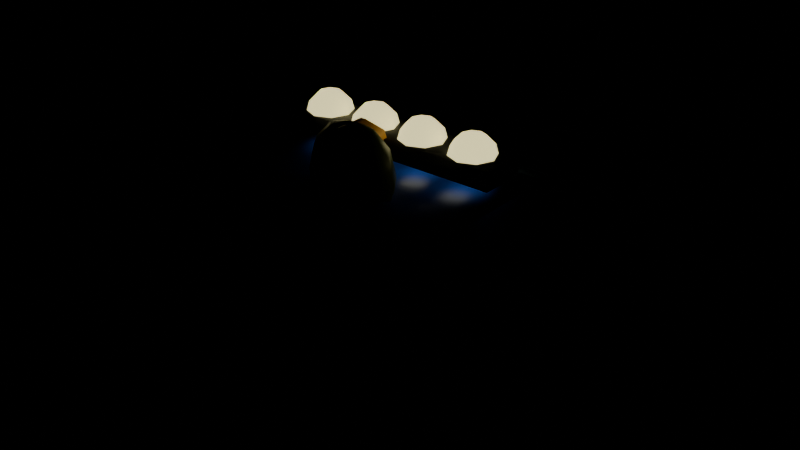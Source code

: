# Source: monster.blend  (saved by Blender 5.2.45; exported with 4.5.12 LTS)
import bpy
from mathutils import Matrix  # noqa: F401  (used for matrix-valued properties, if any)

bpy.ops.wm.read_factory_settings(use_empty=True)
scene = bpy.context.scene
scene.name = 'Scene'

# ---- materials (node trees are filled in below, after node groups)
mat_matte = bpy.data.materials.new('Matte')
mat_matte.use_backface_culling = True
mat_matte.diffuse_color = (0.02416, 0.02624, 0.03071, 1.0)
mat_paint = bpy.data.materials.new('Paint')
mat_paint.use_backface_culling = True
mat_paint.diffuse_color = (0.01229, 0.07619, 0.6867, 1.0)
mat_glass = bpy.data.materials.new('Glass')
mat_glass.surface_render_method = 'BLENDED'
mat_glass.blend_method = 'BLEND'
mat_glass.use_backface_culling = True
mat_glass.diffuse_color = (0.2462, 0.402, 0.6038, 1.0)
mat_metal = bpy.data.materials.new('Metal')
mat_metal.use_backface_culling = True
mat_metal.diffuse_color = (0.7913, 0.8148, 0.855, 1.0)
mat_lamp = bpy.data.materials.new('Lamp')
mat_lamp.use_backface_culling = True
mat_lamp.diffuse_color = (1.0, 0.8963, 0.4342, 1.0)
mat_pilot = bpy.data.materials.new('Pilot')
mat_pilot.use_backface_culling = True
mat_pilot.diffuse_color = (0.09084, 0.1274, 0.02519, 1.0)
mat_trim_001 = bpy.data.materials.new('Trim.001')
mat_trim_001.use_backface_culling = True
mat_trim_001.diffuse_color = (0.7454, 0.3515, 0.02956, 1.0)
mat_matte_001 = bpy.data.materials.new('Matte.001')
mat_matte_001.use_backface_culling = True
mat_matte_001.diffuse_color = (0.04667, 0.06848, 0.016, 1.0)
mat_matte_002 = bpy.data.materials.new('Matte.002')
mat_matte_002.use_backface_culling = True
mat_matte_002.diffuse_color = (0.005605, 0.005605, 0.005605, 1.0)

# ---- material node trees
mat_matte.use_nodes = True; mat_matte.node_tree.nodes.clear()
_N = mat_matte.node_tree.nodes; _L = mat_matte.node_tree.links
n0 = _N.new('ShaderNodeBsdfPrincipled'); n0.name = 'Principled BSDF'; n0.location = (-200, 100)
n0.inputs[0].default_value = (0.02416, 0.02624, 0.03071, 1.0)
n0.inputs[2].default_value = 0.65
n0.inputs[10].default_value = 0.005
n1 = _N.new('ShaderNodeOutputMaterial'); n1.name = 'Material Output'; n1.location = (200, 100)
_L.new(n0.outputs[0], n1.inputs[0])
n1.is_active_output = True
mat_paint.use_nodes = True; mat_paint.node_tree.nodes.clear()
_N = mat_paint.node_tree.nodes; _L = mat_paint.node_tree.links
n0 = _N.new('ShaderNodeBsdfPrincipled'); n0.name = 'Principled BSDF'; n0.location = (-200, 100)
n0.inputs[0].default_value = (0.01229, 0.07619, 0.6867, 1.0)
n0.inputs[1].default_value = 0.05
n0.inputs[2].default_value = 0.4
n0.inputs[10].default_value = 0.005
n1 = _N.new('ShaderNodeOutputMaterial'); n1.name = 'Material Output'; n1.location = (200, 100)
_L.new(n0.outputs[0], n1.inputs[0])
n1.is_active_output = True
mat_glass.use_nodes = True; mat_glass.node_tree.nodes.clear()
_N = mat_glass.node_tree.nodes; _L = mat_glass.node_tree.links
n0 = _N.new('ShaderNodeBsdfPrincipled'); n0.name = 'Principled BSDF'; n0.location = (-200, 100)
n0.inputs[0].default_value = (0.2462, 0.402, 0.6038, 1.0)
n0.inputs[2].default_value = 0.08
n0.inputs[4].default_value = 0.35
n0.inputs[10].default_value = 0.005
n1 = _N.new('ShaderNodeOutputMaterial'); n1.name = 'Material Output'; n1.location = (200, 100)
_L.new(n0.outputs[0], n1.inputs[0])
n1.is_active_output = True
mat_metal.use_nodes = True; mat_metal.node_tree.nodes.clear()
_N = mat_metal.node_tree.nodes; _L = mat_metal.node_tree.links
n0 = _N.new('ShaderNodeBsdfPrincipled'); n0.name = 'Principled BSDF'; n0.location = (-200, 100)
n0.inputs[0].default_value = (0.7913, 0.8148, 0.855, 1.0)
n0.inputs[1].default_value = 0.85
n0.inputs[2].default_value = 0.25
n0.inputs[10].default_value = 0.005
n1 = _N.new('ShaderNodeOutputMaterial'); n1.name = 'Material Output'; n1.location = (200, 100)
_L.new(n0.outputs[0], n1.inputs[0])
n1.is_active_output = True
mat_lamp.use_nodes = True; mat_lamp.node_tree.nodes.clear()
_N = mat_lamp.node_tree.nodes; _L = mat_lamp.node_tree.links
n0 = _N.new('ShaderNodeBsdfPrincipled'); n0.name = 'Principled BSDF'; n0.location = (-200, 100)
n0.inputs[0].default_value = (1.0, 0.8963, 0.4342, 1.0)
n0.inputs[10].default_value = 0.005
n0.inputs[27].default_value = (1.0, 0.8963, 0.4342, 1.0)
n0.inputs[28].default_value = 1.2
n1 = _N.new('ShaderNodeOutputMaterial'); n1.name = 'Material Output'; n1.location = (200, 100)
_L.new(n0.outputs[0], n1.inputs[0])
n1.is_active_output = True
mat_pilot.use_nodes = True; mat_pilot.node_tree.nodes.clear()
_N = mat_pilot.node_tree.nodes; _L = mat_pilot.node_tree.links
n0 = _N.new('ShaderNodeBsdfPrincipled'); n0.name = 'Principled BSDF'; n0.location = (-200, 100)
n0.inputs[0].default_value = (0.09084, 0.1274, 0.02519, 1.0)
n0.inputs[2].default_value = 0.45
n0.inputs[10].default_value = 0.005
n1 = _N.new('ShaderNodeOutputMaterial'); n1.name = 'Material Output'; n1.location = (200, 100)
_L.new(n0.outputs[0], n1.inputs[0])
n1.is_active_output = True
mat_trim_001.use_nodes = True; mat_trim_001.node_tree.nodes.clear()
_N = mat_trim_001.node_tree.nodes; _L = mat_trim_001.node_tree.links
n0 = _N.new('ShaderNodeBsdfPrincipled'); n0.name = 'Principled BSDF'; n0.location = (-200, 100)
n0.inputs[0].default_value = (0.7454, 0.3515, 0.02956, 1.0)
n0.inputs[2].default_value = 0.35
n0.inputs[10].default_value = 0.005
n1 = _N.new('ShaderNodeOutputMaterial'); n1.name = 'Material Output'; n1.location = (200, 100)
_L.new(n0.outputs[0], n1.inputs[0])
n1.is_active_output = True
mat_matte_001.use_nodes = True; mat_matte_001.node_tree.nodes.clear()
_N = mat_matte_001.node_tree.nodes; _L = mat_matte_001.node_tree.links
n0 = _N.new('ShaderNodeBsdfPrincipled'); n0.name = 'Principled BSDF'; n0.location = (-200, 100)
n0.inputs[0].default_value = (0.04667, 0.06848, 0.016, 1.0)
n0.inputs[2].default_value = 0.55
n0.inputs[10].default_value = 0.005
n1 = _N.new('ShaderNodeOutputMaterial'); n1.name = 'Material Output'; n1.location = (200, 100)
_L.new(n0.outputs[0], n1.inputs[0])
n1.is_active_output = True
mat_matte_002.use_nodes = True; mat_matte_002.node_tree.nodes.clear()
_N = mat_matte_002.node_tree.nodes; _L = mat_matte_002.node_tree.links
n0 = _N.new('ShaderNodeBsdfPrincipled'); n0.name = 'Principled BSDF'; n0.location = (-200, 100)
n0.inputs[0].default_value = (0.005605, 0.005605, 0.005605, 1.0)
n0.inputs[2].default_value = 0.4
n0.inputs[10].default_value = 0.005
n1 = _N.new('ShaderNodeOutputMaterial'); n1.name = 'Material Output'; n1.location = (200, 100)
_L.new(n0.outputs[0], n1.inputs[0])
n1.is_active_output = True

# ---- meshes
me_monster = bpy.data.meshes.new('Monster')
me_monster.from_pydata([(-0.5, -0.95, 0.28), (-0.5, -0.95, 0.42), (-0.5, 0.95, 0.28), (-0.5, 0.95, 0.42), (0.5, -0.95, 0.28), (0.5, -0.95, 0.42), (0.5, 0.95, 0.28), (0.5, 0.95, 0.42), (-0.525, -0.575, 0.345), (-0.525, -0.575, 1.095), (-0.525, 0.575, 0.345), (-0.525, 0.575, 1.095), (0.525, -0.575, 0.345), (0.525, -0.575, 1.095), (0.525, 0.575, 0.345), (0.525, 0.575, 1.095), (-0.5, 0.395, 0.8), (-0.5, 0.395, 1.1), (-0.5, 0.445, 0.8), (-0.5, 0.445, 1.1), (0.5, 0.395, 0.8), (0.5, 0.395, 1.1), (0.5, 0.445, 0.8), (0.5, 0.445, 1.1), (-0.65, 0.97, 0.45), (-0.65, 0.97, 0.55), (-0.65, 1.27, 0.45), (-0.65, 1.27, 0.55), (0.65, 0.97, 0.45), (0.65, 0.97, 0.55), (0.65, 1.27, 0.45), (0.65, 1.27, 0.55), (-0.5, 0.05, 1.16), (-0.5, 0.05, 1.24), (-0.5, 0.25, 1.16), (-0.5, 0.25, 1.24), (0.5, 0.05, 1.16), (0.5, 0.05, 1.24), (0.5, 0.25, 1.16), (0.5, 0.25, 1.24), (-0.36, 0.15, 1.33), (-0.36, 0.2, 1.317), (0.36, 0.15, 1.13), (-0.36, 0.25, 1.23), (0.41, 0.15, 1.143), (-0.36, 0.2, 1.143), (-0.36, 0.15, 1.13), (0.4466, 0.15, 1.18), (-0.3246, 0.1854, 1.317), (-0.2988, 0.2112, 1.28), (-0.2893, 0.2207, 1.23), (-0.2988, 0.2112, 1.18), (-0.3246, 0.1854, 1.143), (0.46, 0.15, 1.23), (0.4466, 0.15, 1.28), (-0.31, 0.15, 1.317), (-0.2734, 0.15, 1.28), (-0.26, 0.15, 1.23), (-0.2734, 0.15, 1.18), (-0.31, 0.15, 1.143), (0.41, 0.15, 1.317), (0.36, 0.15, 1.33), (-0.3246, 0.1146, 1.317), (-0.2988, 0.08876, 1.28), (-0.2893, 0.07929, 1.23), (-0.2988, 0.08876, 1.18), (-0.3246, 0.1146, 1.143), (-0.12, 0.15, 1.13), (0.3954, 0.1854, 1.317), (-0.36, 0.1, 1.317), (-0.36, 0.0634, 1.28), (-0.36, 0.05, 1.23), (-0.36, 0.0634, 1.18), (-0.36, 0.1, 1.143), (0.4212, 0.2112, 1.28), (0.4307, 0.2207, 1.23), (-0.3954, 0.1146, 1.317), (-0.4212, 0.08876, 1.28), (-0.4307, 0.07929, 1.23), (-0.4212, 0.08876, 1.18), (-0.3954, 0.1146, 1.143), (0.4212, 0.2112, 1.18), (0.3954, 0.1854, 1.143), (-0.41, 0.15, 1.317), (-0.4466, 0.15, 1.28), (-0.46, 0.15, 1.23), (-0.4466, 0.15, 1.18), (-0.41, 0.15, 1.143), (-0.07, 0.15, 1.143), (-0.0334, 0.15, 1.18), (-0.3954, 0.1854, 1.317), (-0.4212, 0.2112, 1.28), (-0.4307, 0.2207, 1.23), (-0.4212, 0.2112, 1.18), (-0.3954, 0.1854, 1.143), (0.36, 0.2, 1.143), (-0.02, 0.15, 1.23), (0.36, 0.25, 1.23), (-0.36, 0.2366, 1.28), (-0.0334, 0.15, 1.28), (-0.36, 0.2366, 1.18), (0.36, 0.2, 1.317), (-0.07, 0.15, 1.317), (-0.12, 0.15, 1.33), (0.3954, 0.1146, 1.143), (0.4212, 0.08876, 1.18), (0.4307, 0.07929, 1.23), (0.4212, 0.08876, 1.28), (0.3954, 0.1146, 1.317), (0.12, 0.15, 1.13), (-0.08464, 0.1854, 1.317), (0.36, 0.1, 1.143), (0.36, 0.0634, 1.18), (0.36, 0.05, 1.23), (0.36, 0.0634, 1.28), (0.36, 0.1, 1.317), (-0.05876, 0.2112, 1.28), (-0.04929, 0.2207, 1.23), (0.3246, 0.1146, 1.143), (0.2988, 0.08876, 1.18), (0.2893, 0.07929, 1.23), (0.2988, 0.08876, 1.28), (0.3246, 0.1146, 1.317), (-0.05876, 0.2112, 1.18), (-0.08464, 0.1854, 1.143), (0.31, 0.15, 1.143), (0.2734, 0.15, 1.18), (0.26, 0.15, 1.23), (0.2734, 0.15, 1.28), (0.31, 0.15, 1.317), (0.17, 0.15, 1.143), (0.2066, 0.15, 1.18), (0.3246, 0.1854, 1.143), (0.2988, 0.2112, 1.18), (0.2893, 0.2207, 1.23), (0.2988, 0.2112, 1.28), (0.3246, 0.1854, 1.317), (-0.12, 0.2, 1.143), (0.22, 0.15, 1.23), (-0.12, 0.25, 1.23), (0.36, 0.2366, 1.18), (0.2066, 0.15, 1.28), (0.36, 0.2366, 1.28), (-0.12, 0.2, 1.317), (0.17, 0.15, 1.317), (0.12, 0.15, 1.33), (-0.08464, 0.1146, 1.143), (-0.05876, 0.08876, 1.18), (-0.04929, 0.07929, 1.23), (-0.05876, 0.08876, 1.28), (-0.08464, 0.1146, 1.317), (0.0, 0.051, 1.113), (0.1554, 0.1854, 1.317), (-0.12, 0.1, 1.143), (-0.12, 0.0634, 1.18), (-0.12, 0.05, 1.23), (-0.12, 0.0634, 1.28), (-0.12, 0.1, 1.317), (0.1812, 0.2112, 1.28), (0.1907, 0.2207, 1.23), (-0.1554, 0.1146, 1.143), (-0.1812, 0.08876, 1.18), (-0.1907, 0.07929, 1.23), (-0.1812, 0.08876, 1.28), (-0.1554, 0.1146, 1.317), (0.1812, 0.2112, 1.18), (0.1554, 0.1854, 1.143), (-0.17, 0.15, 1.143), (-0.2066, 0.15, 1.18), (-0.22, 0.15, 1.23), (-0.2066, 0.15, 1.28), (-0.17, 0.15, 1.317), (0.07319, -0.1614, 1.337), (0.0, 0.0009153, 1.234), (-0.1554, 0.1854, 1.143), (-0.1812, 0.2112, 1.18), (-0.1907, 0.2207, 1.23), (-0.1812, 0.2112, 1.28), (-0.1554, 0.1854, 1.317), (0.12, 0.2, 1.143), (-0.07, -0.05, 1.032), (0.12, 0.25, 1.23), (-0.12, 0.2366, 1.18), (-0.07, -0.05, 0.78), (-0.12, 0.2366, 1.28), (0.12, 0.2, 1.317), (-0.099, -0.12, 1.032), (-0.099, -0.12, 0.78), (0.1554, 0.1146, 1.143), (0.1812, 0.08876, 1.18), (0.1907, 0.07929, 1.23), (0.1812, 0.08876, 1.28), (0.1554, 0.1146, 1.317), (-0.07, -0.19, 1.032), (-0.07, -0.19, 0.78), (0.12, 0.1, 1.143), (0.12, 0.0634, 1.18), (0.12, 0.05, 1.23), (0.12, 0.0634, 1.28), (0.12, 0.1, 1.317), (0.0, -0.219, 1.032), (0.0, -0.219, 0.78), (0.08464, 0.1146, 1.143), (0.05876, 0.08876, 1.18), (0.04929, 0.07929, 1.23), (0.05876, 0.08876, 1.28), (0.08464, 0.1146, 1.317), (0.07, -0.19, 1.032), (0.07, -0.19, 0.78), (0.07, 0.15, 1.143), (0.0334, 0.15, 1.18), (0.02, 0.15, 1.23), (0.0334, 0.15, 1.28), (0.07, 0.15, 1.317), (0.099, -0.12, 1.032), (0.099, -0.12, 0.78), (0.08464, 0.1854, 1.143), (0.05876, 0.2112, 1.18), (0.04929, 0.2207, 1.23), (0.05876, 0.2112, 1.28), (0.08464, 0.1854, 1.317), (0.07, -0.05, 1.032), (0.07, -0.05, 0.78), (0.0, -0.021, 1.032), (0.12, 0.2366, 1.18), (0.0, -0.021, 0.78), (0.12, 0.2366, 1.28), (0.0, -0.12, 1.284), (0.1268, -0.1916, 1.262), (0.1464, -0.2027, 1.158), (0.0, 0.0009153, 0.9921), (0.0, -0.05456, 0.955), (0.0, -0.12, 0.942), (0.1005, 0.01834, 1.113), (0.09286, 0.007811, 1.178), (0.07107, -0.02218, 1.234), (0.1268, -0.1916, 1.054), (0.03846, -0.06706, 1.271), (0.09286, 0.007811, 1.048), (0.07107, -0.02218, 0.9921), (0.03846, -0.06706, 0.955), (0.07319, -0.1614, 0.9787), (0.1626, -0.06716, 1.113), (0.1503, -0.07118, 1.178), (0.115, -0.08264, 1.234), (0.0, -0.12, 0.951), (0.06224, -0.09978, 1.271), (0.1503, -0.07118, 1.048), (0.115, -0.08264, 0.9921), (0.06224, -0.09978, 0.955), (-0.01125, 0.05475, 1.276), (0.1626, -0.1728, 1.113), (0.1503, -0.1688, 1.178), (0.115, -0.1574, 1.234), (0.1035, -0.12, 0.9787), (0.06224, -0.1402, 1.271), (0.1503, -0.1688, 1.048), (0.115, -0.1574, 0.9921), (0.06224, -0.1402, 0.955), (0.1793, -0.12, 1.054), (0.1005, -0.2583, 1.113), (0.09286, -0.2478, 1.178), (0.07107, -0.2178, 1.234), (0.207, -0.12, 1.158), (0.03846, -0.1729, 1.271), (0.09286, -0.2478, 1.048), (0.07107, -0.2178, 0.9921), (0.03846, -0.1729, 0.955), (0.1793, -0.12, 1.262), (1.019e-08, -0.291, 1.113), (1.529e-08, -0.278, 1.178), (0.0, -0.2409, 1.234), (0.1035, -0.12, 1.337), (7.644e-09, -0.1854, 1.271), (1.529e-08, -0.278, 1.048), (0.0, -0.2409, 0.9921), (7.644e-09, -0.1854, 0.955), (0.0, -0.12, 1.365), (-0.1005, -0.2583, 1.113), (-0.09286, -0.2478, 1.178), (-0.07107, -0.2178, 1.234), (0.01125, -0.05325, 1.354), (-0.03846, -0.1729, 1.271), (-0.09286, -0.2478, 1.048), (-0.07107, -0.2178, 0.9921), (-0.03846, -0.1729, 0.955), (0.07319, -0.07863, 1.337), (-0.1626, -0.1728, 1.113), (-0.1503, -0.1688, 1.178), (-0.115, -0.1574, 1.234), (0.1268, -0.04835, 1.262), (-0.06224, -0.1402, 1.271), (-0.1503, -0.1688, 1.048), (-0.115, -0.1574, 0.9921), (-0.06224, -0.1402, 0.955), (0.1464, -0.03727, 1.158), (-0.1626, -0.06716, 1.113), (-0.1503, -0.07118, 1.178), (-0.115, -0.08264, 1.234), (0.1268, -0.04835, 1.054), (-0.06224, -0.09978, 1.271), (-0.1503, -0.07118, 1.048), (-0.115, -0.08264, 0.9921), (-0.06224, -0.09978, 0.955), (0.07319, -0.07863, 0.9787), (-0.1005, 0.01834, 1.113), (-0.09286, 0.007811, 1.178), (-0.07107, -0.02218, 1.234), (-0.01125, -0.05325, 1.354), (-0.03846, -0.06706, 1.271), (-0.09286, 0.007811, 1.048), (-0.07107, -0.02218, 0.9921), (-0.03846, -0.06706, 0.955), (0.01125, -0.1867, 1.354), (0.0, -0.0615, 0.9787), (-2.038e-08, 0.03798, 1.178), (-0.01125, -0.1867, 1.354), (0.0, -0.003, 1.158), (-7.644e-09, -0.05456, 1.271), (-2.038e-08, 0.03798, 1.048), (0.01125, -0.2947, 1.276), (0.0, -0.0615, 1.337), (-0.01125, -0.2947, 1.276), (0.01125, -0.336, 1.149), (0.0, -0.1785, 1.337), (0.0, -0.2213, 1.262), (0.0, -0.237, 1.158), (0.0, -0.2213, 1.054), (0.0, -0.1785, 0.9787), (-0.01125, -0.336, 1.149), (0.01125, -0.2947, 1.022), (-0.07319, -0.1614, 1.337), (-0.1268, -0.1916, 1.262), (-0.1464, -0.2027, 1.158), (-0.1268, -0.1916, 1.054), (-0.07319, -0.1614, 0.9787), (-0.01125, -0.2947, 1.022), (0.01125, -0.1867, 0.9436), (-0.1035, -0.12, 1.337), (-0.1793, -0.12, 1.262), (-0.207, -0.12, 1.158), (-0.1793, -0.12, 1.054), (-0.1035, -0.12, 0.9787), (-0.01125, -0.1867, 0.9436), (0.01125, -0.05325, 0.9436), (-0.07319, -0.07863, 1.337), (-0.1268, -0.04835, 1.262), (-0.1464, -0.03727, 1.158), (-0.1268, -0.04835, 1.054), (-0.07319, -0.07863, 0.9787), (-0.01125, -0.05325, 0.9436), (0.01125, 0.05475, 1.022), (-0.01125, 0.05475, 1.022), (0.0, -0.01868, 1.262), (0.01125, 0.096, 1.149), (0.0, -0.01868, 1.054), (-0.01125, 0.096, 1.149), (-0.063, -0.039, 1.117), (-0.063, -0.039, 1.163), (0.01125, 0.05475, 1.276), (-0.063, -0.021, 1.117), (-0.063, -0.021, 1.163), (0.063, -0.039, 1.117), (0.063, -0.039, 1.163), (0.063, -0.021, 1.117), (0.063, -0.021, 1.163), (-0.045, -0.021, 1.189), (-0.045, -0.00525, 1.185), (-0.045, 0.00628, 1.174), (-0.045, 0.0105, 1.158), (-0.045, 0.00628, 1.142), (-0.045, -0.00525, 1.131), (-0.045, -0.021, 1.127), (0.06863, -0.03464, 1.174), (-0.03136, -0.01313, 1.185), (-0.02138, -0.00736, 1.174), (-0.01772, -0.00525, 1.158), (-0.02138, -0.00736, 1.142), (-0.03136, -0.01313, 1.131), (0.05864, -0.02888, 1.185), (0.045, -0.021, 1.189), (-0.03136, -0.02888, 1.185), (-0.02138, -0.03464, 1.174), (-0.01772, -0.03675, 1.158), (-0.02138, -0.03464, 1.142), (-0.03136, -0.02888, 1.131), (0.05864, -0.01313, 1.185), (-0.045, -0.03675, 1.185), (-0.045, -0.04828, 1.174), (-0.045, -0.0525, 1.158), (-0.045, -0.04828, 1.142), (-0.045, -0.03675, 1.131), (0.06863, -0.00736, 1.174), (0.07228, -0.00525, 1.158), (-0.05864, -0.02887, 1.185), (-0.06863, -0.03464, 1.174), (-0.07228, -0.03675, 1.158), (-0.06863, -0.03464, 1.142), (-0.05864, -0.02887, 1.131), (0.06863, -0.00736, 1.142), (0.05864, -0.01313, 1.131), (-0.05864, -0.01312, 1.185), (-0.06863, -0.00736, 1.174), (-0.07228, -0.00525, 1.158), (-0.06863, -0.00736, 1.142), (-0.05864, -0.01312, 1.131), (0.045, -0.021, 1.127), (0.045, -0.00525, 1.131), (0.045, 0.00628, 1.142), (0.045, 0.0105, 1.158), (0.045, 0.00628, 1.174), (0.045, -0.00525, 1.185), (0.07228, -0.03675, 1.158), (0.06863, -0.03464, 1.142), (0.05864, -0.02888, 1.131), (0.045, -0.04828, 1.174), (0.045, -0.03675, 1.185), (0.045, -0.0525, 1.158), (0.045, -0.04828, 1.142), (0.045, -0.03675, 1.131), (0.02137, -0.03464, 1.174), (0.03136, -0.02887, 1.185), (0.01772, -0.03675, 1.158), (0.02137, -0.03464, 1.142), (0.03136, -0.02887, 1.131), (0.02138, -0.00736, 1.174), (0.03136, -0.01312, 1.185), (0.01772, -0.00525, 1.158), (0.02138, -0.00736, 1.142), (0.03136, -0.01312, 1.131)], [], [(0, 1, 3, 2), (2, 3, 7, 6), (6, 7, 5, 4), (4, 5, 1, 0), (2, 6, 4, 0), (7, 3, 1, 5), (8, 9, 11, 10), (10, 11, 15, 14), (14, 15, 13, 12), (12, 13, 9, 8), (10, 14, 12, 8), (15, 11, 9, 13), (16, 17, 19, 18), (18, 19, 23, 22), (22, 23, 21, 20), (20, 21, 17, 16), (18, 22, 20, 16), (23, 19, 17, 21), (24, 25, 27, 26), (26, 27, 31, 30), (30, 31, 29, 28), (28, 29, 25, 24), (26, 30, 28, 24), (31, 27, 25, 29), (32, 33, 35, 34), (34, 35, 39, 38), (38, 39, 37, 36), (36, 37, 33, 32), (34, 38, 36, 32), (39, 35, 33, 37), (45, 100, 51, 52), (43, 98, 49, 50), (41, 40, 48), (46, 45, 52), (100, 43, 50, 51), (98, 41, 48, 49), (52, 51, 58, 59), (50, 49, 56, 57), (48, 40, 55), (46, 52, 59), (51, 50, 57, 58), (49, 48, 55, 56), (57, 56, 63, 64), (55, 40, 62), (46, 59, 66), (58, 57, 64, 65), (56, 55, 62, 63), (59, 58, 65, 66), (62, 40, 69), (46, 66, 73), (65, 64, 71, 72), (63, 62, 69, 70), (66, 65, 72, 73), (64, 63, 70, 71), (46, 73, 80), (72, 71, 78, 79), (70, 69, 76, 77), (73, 72, 79, 80), (71, 70, 77, 78), (69, 40, 76), (46, 80, 87), (79, 78, 85, 86), (77, 76, 83, 84), (80, 79, 86, 87), (78, 77, 84, 85), (76, 40, 83), (46, 87, 94), (86, 85, 92, 93), (84, 83, 90, 91), (87, 86, 93, 94), (85, 84, 91, 92), (83, 40, 90), (93, 92, 43, 100), (91, 90, 41, 98), (94, 93, 100, 45), (92, 91, 98, 43), (90, 40, 41), (46, 94, 45), (101, 61, 68), (97, 142, 74, 75), (142, 101, 68, 74), (140, 97, 75, 81), (95, 140, 81, 82), (42, 95, 82), (75, 74, 54, 53), (68, 61, 60), (42, 82, 44), (81, 75, 53, 47), (74, 68, 60, 54), (82, 81, 47, 44), (42, 44, 104), (53, 54, 107, 106), (60, 61, 108), (54, 60, 108, 107), (44, 47, 105, 104), (47, 53, 106, 105), (42, 104, 111), (105, 106, 113, 112), (107, 108, 115, 114), (108, 61, 115), (104, 105, 112, 111), (106, 107, 114, 113), (42, 111, 118), (112, 113, 120, 119), (114, 115, 122, 121), (111, 112, 119, 118), (113, 114, 121, 120), (115, 61, 122), (42, 118, 125), (119, 120, 127, 126), (121, 122, 129, 128), (118, 119, 126, 125), (120, 121, 128, 127), (122, 61, 129), (42, 125, 132), (126, 127, 134, 133), (128, 129, 136, 135), (125, 126, 133, 132), (127, 128, 135, 134), (129, 61, 136), (133, 134, 97, 140), (135, 136, 101, 142), (132, 133, 140, 95), (134, 135, 142, 97), (136, 61, 101), (42, 132, 95), (143, 103, 110), (139, 184, 116, 117), (184, 143, 110, 116), (182, 139, 117, 123), (137, 182, 123, 124), (67, 137, 124), (117, 116, 99, 96), (110, 103, 102), (67, 124, 88), (123, 117, 96, 89), (116, 110, 102, 99), (124, 123, 89, 88), (96, 99, 149, 148), (102, 103, 150), (88, 89, 147, 146), (99, 102, 150, 149), (67, 88, 146), (89, 96, 148, 147), (147, 148, 155, 154), (149, 150, 157, 156), (146, 147, 154, 153), (150, 103, 157), (67, 146, 153), (148, 149, 156, 155), (67, 153, 160), (154, 155, 162, 161), (156, 157, 164, 163), (153, 154, 161, 160), (155, 156, 163, 162), (157, 103, 164), (67, 160, 167), (161, 162, 169, 168), (163, 164, 171, 170), (160, 161, 168, 167), (162, 163, 170, 169), (164, 103, 171), (67, 167, 174), (168, 169, 176, 175), (170, 171, 178, 177), (167, 168, 175, 174), (169, 170, 177, 176), (171, 103, 178), (175, 176, 139, 182), (177, 178, 143, 184), (174, 175, 182, 137), (176, 177, 184, 139), (178, 103, 143), (67, 174, 137), (185, 145, 152), (181, 226, 158, 159), (226, 185, 152, 158), (224, 181, 159, 165), (179, 224, 165, 166), (109, 179, 166), (159, 158, 141, 138), (152, 145, 144), (109, 166, 130), (165, 159, 138, 131), (158, 152, 144, 141), (166, 165, 131, 130), (138, 141, 191, 190), (144, 145, 192), (130, 131, 189, 188), (141, 144, 192, 191), (131, 138, 190, 189), (109, 130, 188), (189, 190, 197, 196), (191, 192, 199, 198), (188, 189, 196, 195), (192, 145, 199), (109, 188, 195), (190, 191, 198, 197), (109, 195, 202), (196, 197, 204, 203), (198, 199, 206, 205), (195, 196, 203, 202), (197, 198, 205, 204), (199, 145, 206), (109, 202, 209), (203, 204, 211, 210), (205, 206, 213, 212), (202, 203, 210, 209), (204, 205, 212, 211), (206, 145, 213), (109, 209, 216), (210, 211, 218, 217), (212, 213, 220, 219), (209, 210, 217, 216), (211, 212, 219, 218), (213, 145, 220), (217, 218, 181, 224), (219, 220, 185, 226), (216, 217, 224, 179), (218, 219, 226, 181), (220, 145, 185), (109, 216, 179), (235, 237, 246, 244), (231, 230, 239, 240), (225, 223, 221, 222), (233, 234, 243, 242), (173, 318, 237, 235), (222, 221, 214, 215), (239, 238, 247, 248), (232, 231, 240), (215, 214, 207, 208), (234, 235, 244, 243), (151, 315, 234, 233), (208, 207, 200, 201), (237, 227, 246), (230, 319, 238, 239), (201, 200, 193, 194), (232, 240, 249), (315, 173, 235, 234), (194, 193, 186, 187), (221, 223, 180, 186, 193, 200, 207, 214), (319, 151, 233, 238), (187, 186, 180, 183), (240, 239, 248, 249), (318, 227, 237), (183, 180, 223, 225), (225, 222, 215, 208, 201, 194, 187, 183), (238, 233, 242, 247), (248, 247, 256, 257), (242, 243, 252, 251), (244, 246, 255, 253), (249, 248, 257, 258), (247, 242, 251, 256), (243, 244, 253, 252), (246, 227, 255), (232, 249, 258), (258, 257, 266, 267), (256, 251, 260, 265), (252, 253, 262, 261), (255, 227, 264), (232, 258, 267), (257, 256, 265, 266), (251, 252, 261, 260), (253, 255, 264, 262), (265, 260, 269, 274), (261, 262, 271, 270), (264, 227, 273), (232, 267, 276), (266, 265, 274, 275), (260, 261, 270, 269), (262, 264, 273, 271), (267, 266, 275, 276), (232, 276, 285), (275, 274, 283, 284), (269, 270, 279, 278), (271, 273, 282, 280), (276, 275, 284, 285), (274, 269, 278, 283), (270, 271, 280, 279), (273, 227, 282), (278, 279, 288, 287), (280, 282, 291, 289), (285, 284, 293, 294), (283, 278, 287, 292), (279, 280, 289, 288), (282, 227, 291), (232, 285, 294), (284, 283, 292, 293), (294, 293, 302, 303), (292, 287, 296, 301), (288, 289, 298, 297), (291, 227, 300), (232, 294, 303), (293, 292, 301, 302), (287, 288, 297, 296), (289, 291, 300, 298), (297, 298, 307, 306), (300, 227, 309), (232, 303, 312), (302, 301, 310, 311), (296, 297, 306, 305), (298, 300, 309, 307), (303, 302, 311, 312), (301, 296, 305, 310), (232, 312, 231), (311, 310, 319, 230), (305, 306, 315, 151), (307, 309, 318, 173), (312, 311, 230, 231), (310, 305, 151, 319), (306, 307, 173, 315), (309, 227, 318), (317, 353, 290, 295), (355, 317, 295, 299), (245, 314, 304), (314, 355, 299, 304), (321, 277, 286), (353, 321, 286, 290), (304, 299, 259, 254), (295, 290, 268, 263), (286, 277, 272), (245, 304, 254), (299, 295, 263, 259), (290, 286, 272, 268), (263, 268, 228, 229), (254, 259, 236, 241), (268, 272, 172, 228), (245, 254, 241), (259, 263, 229, 236), (272, 277, 172), (229, 228, 325, 326), (245, 241, 328), (172, 277, 324), (228, 172, 324, 325), (236, 229, 326, 327), (241, 236, 327, 328), (328, 327, 334, 335), (325, 324, 331, 332), (245, 328, 335), (324, 277, 331), (326, 325, 332, 333), (327, 326, 333, 334), (331, 277, 338), (333, 332, 339, 340), (335, 334, 341, 342), (245, 335, 342), (332, 331, 338, 339), (334, 333, 340, 341), (338, 277, 345), (340, 339, 346, 347), (342, 341, 348, 349), (339, 338, 345, 346), (341, 340, 347, 348), (245, 342, 349), (345, 277, 321), (347, 346, 353, 317), (349, 348, 355, 314), (346, 345, 321, 353), (348, 347, 317, 355), (245, 349, 314), (377, 376, 383, 384), (372, 371, 378), (356, 354, 351, 352), (385, 384, 390, 391), (367, 366, 374), (352, 351, 344, 350), (376, 375, 382, 383), (371, 370, 377, 378), (350, 344, 337, 343), (374, 366, 381), (365, 361, 358, 363), (343, 337, 330, 336), (378, 377, 384, 385), (360, 364, 362, 357), (336, 330, 323, 329), (375, 374, 381, 382), (362, 363, 358, 357), (329, 323, 320, 322), (369, 368, 375, 376), (364, 365, 363, 362), (322, 320, 313, 316), (370, 369, 376, 377), (360, 361, 365, 364), (316, 313, 281, 308), (351, 354, 359, 281, 313, 320, 323, 330, 337, 344), (357, 358, 361, 360), (308, 281, 359, 250), (372, 378, 385), (368, 367, 374, 375), (250, 359, 354, 356), (356, 352, 350, 343, 336, 329, 322, 316, 308, 250), (383, 382, 388, 389), (381, 366, 387), (372, 385, 391), (384, 383, 389, 390), (382, 381, 387, 388), (391, 390, 397, 398), (389, 388, 395, 396), (387, 366, 394), (372, 391, 398), (390, 389, 396, 397), (388, 387, 394, 395), (396, 395, 402, 403), (394, 366, 401), (372, 398, 405), (397, 396, 403, 404), (395, 394, 401, 402), (398, 397, 404, 405), (401, 366, 367), (372, 405, 371), (404, 403, 369, 370), (402, 401, 367, 368), (405, 404, 370, 371), (403, 402, 368, 369), (408, 409, 393, 399), (406, 407, 400), (411, 380, 386), (409, 410, 392, 393), (407, 408, 399, 400), (410, 411, 386, 392), (400, 399, 413, 414), (393, 392, 373, 412), (386, 380, 379), (406, 400, 414), (399, 393, 412, 413), (392, 386, 379, 373), (373, 379, 416, 415), (406, 414, 419), (413, 412, 417, 418), (379, 380, 416), (414, 413, 418, 419), (412, 373, 415, 417), (415, 416, 421, 420), (418, 417, 422, 423), (406, 419, 424), (416, 380, 421), (417, 415, 420, 422), (419, 418, 423, 424), (423, 422, 427, 428), (406, 424, 429), (421, 380, 426), (422, 420, 425, 427), (424, 423, 428, 429), (420, 421, 426, 425), (406, 429, 407), (426, 380, 411), (427, 425, 410, 409), (429, 428, 408, 407), (425, 426, 411, 410), (428, 427, 409, 408)])
me_monster.polygons.foreach_set('use_smooth', [True] * 450)
me_monster.polygons.foreach_set('material_index', [0, 0, 0, 0, 0, 0, 1, 1, 1, 1, 1, 1, 2, 2, 2, 2, 2, 2, 3, 3, 3, 3, 3, 3, 0, 0, 0, 0, 0, 0, 4, 4, 4, 4, 4, 4, 4, 4, 4, 4, 4, 4, 4, 4, 4, 4, 4, 4, 4, 4, 4, 4, 4, 4, 4, 4, 4, 4, 4, 4, 4, 4, 4, 4, 4, 4, 4, 4, 4, 4, 4, 4, 4, 4, 4, 4, 4, 4, 4, 4, 4, 4, 4, 4, 4, 4, 4, 4, 4, 4, 4, 4, 4, 4, 4, 4, 4, 4, 4, 4, 4, 4, 4, 4, 4, 4, 4, 4, 4, 4, 4, 4, 4, 4, 4, 4, 4, 4, 4, 4, 4, 4, 4, 4, 4, 4, 4, 4, 4, 4, 4, 4, 4, 4, 4, 4, 4, 4, 4, 4, 4, 4, 4, 4, 4, 4, 4, 4, 4, 4, 4, 4, 4, 4, 4, 4, 4, 4, 4, 4, 4, 4, 4, 4, 4, 4, 4, 4, 4, 4, 4, 4, 4, 4, 4, 4, 4, 4, 4, 4, 4, 4, 4, 4, 4, 4, 4, 4, 4, 4, 4, 4, 4, 4, 4, 4, 4, 4, 4, 4, 4, 4, 4, 4, 4, 4, 4, 4, 4, 4, 4, 4, 4, 4, 4, 4, 4, 4, 4, 4, 4, 4, 5, 5, 5, 5, 5, 5, 5, 5, 5, 5, 5, 5, 5, 5, 5, 5, 5, 5, 5, 5, 5, 5, 5, 5, 5, 5, 5, 5, 5, 5, 5, 5, 5, 5, 5, 5, 5, 5, 5, 5, 5, 5, 5, 5, 5, 5, 5, 5, 5, 5, 5, 5, 5, 5, 5, 5, 5, 5, 5, 5, 5, 5, 5, 5, 5, 5, 5, 5, 5, 5, 5, 5, 5, 5, 5, 5, 5, 5, 5, 5, 5, 5, 5, 5, 5, 5, 5, 5, 5, 5, 5, 5, 5, 5, 5, 5, 5, 5, 5, 5, 5, 5, 5, 5, 5, 5, 5, 5, 5, 5, 5, 5, 5, 5, 5, 5, 5, 5, 5, 5, 5, 5, 5, 5, 5, 5, 5, 5, 5, 5, 5, 5, 5, 5, 5, 5, 5, 5, 8, 8, 6, 8, 8, 6, 8, 8, 6, 8, 7, 6, 8, 7, 6, 8, 7, 6, 8, 7, 6, 8, 7, 6, 6, 7, 6, 8, 8, 6, 6, 8, 8, 8, 8, 8, 8, 8, 8, 8, 8, 8, 8, 8, 8, 8, 8, 8, 8, 8, 8, 8, 8, 8, 8, 8, 8, 8, 8, 8, 8, 8, 8, 8, 8, 8, 8, 8, 8, 8, 8, 8, 8, 8, 8, 8, 8, 8, 8, 8, 8, 8, 8, 8, 8, 8, 8, 8, 8, 8])
me_monster.materials.append(mat_matte)
me_monster.materials.append(mat_paint)
me_monster.materials.append(mat_glass)
me_monster.materials.append(mat_metal)
me_monster.materials.append(mat_lamp)
me_monster.materials.append(mat_pilot)
me_monster.materials.append(mat_trim_001)
me_monster.materials.append(mat_matte_001)
me_monster.materials.append(mat_matte_002)
me_monster.update()

# ---- objects
ob_monster = bpy.data.objects.new('Monster', me_monster)

# ---- transforms, parenting, visibility, modifiers, constraints
ob_monster.location = (0.0, 0.0, 0.0)

# ---- collection membership
scene.collection.objects.link(ob_monster)

# ---- scene / render settings (as saved in the file)
scene.frame_start = 1; scene.frame_end = 250; scene.frame_set(1)
scene.render.engine = 'BLENDER_EEVEE_NEXT'
scene.render.bake_bias = 0.0
scene.render.bake_samples = 0
scene.render.compositor_device = 'GPU'
scene.eevee.use_volume_custom_range = False
scene.eevee.fast_gi_thickness_near = 0.1
scene.eevee.fast_gi_thickness_far = 0.0
scene.eevee.ray_tracing_options.screen_trace_thickness = 0.1
bpy.context.view_layer.update()

# ---- added for rendering (the .blend has no active camera): camera
cam_auto = bpy.data.cameras.new('AutoCamera')
cam_auto.lens = 50.0
cam_auto.sensor_width = 36.0
cam_auto.clip_end = 1000.0
ob_auto_camera = bpy.data.objects.new('AutoCamera', cam_auto)
scene.collection.objects.link(ob_auto_camera)
ob_auto_camera.location = (2.58329, -2.93994, 2.88913)
ob_auto_camera.rotation_euler = (1.09748, -7.21219e-08, 0.694738)
scene.camera = ob_auto_camera
bpy.context.view_layer.update()
